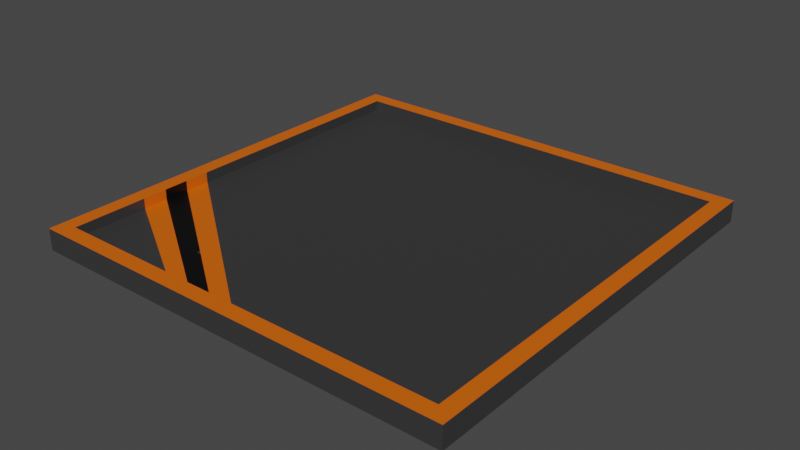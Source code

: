 # Source: turretholder.blend  (saved by Blender 2.93.21; exported with 4.5.12 LTS)
import bpy
from mathutils import Matrix  # noqa: F401  (used for matrix-valued properties, if any)

bpy.ops.wm.read_factory_settings(use_empty=True)
scene = bpy.context.scene
scene.name = 'Scene'

# ---- collections
col_collection = bpy.data.collections.new('Collection'); scene.collection.children.link(col_collection)

# ---- materials (node trees are filled in below, after node groups)
mat_material = bpy.data.materials.new('Material')
mat_material.alpha_threshold = 0.0
mat_material.use_transparent_shadow = False
mat_material.line_color = (0.0, 0.0, 0.0, 1.0)
mat_material_001 = bpy.data.materials.new('Material.001')
mat_material_001.use_transparent_shadow = False
mat_material_002 = bpy.data.materials.new('Material.002')
mat_material_002.use_transparent_shadow = False

# ---- material node trees
mat_material.use_nodes = True; mat_material.node_tree.nodes.clear()
_N = mat_material.node_tree.nodes; _L = mat_material.node_tree.links
n0 = _N.new('ShaderNodeOutputMaterial'); n0.name = 'Material Output'; n0.location = (300, 300)
n1 = _N.new('ShaderNodeBsdfPrincipled'); n1.name = 'Principled BSDF'; n1.location = (10, 300)
n1.distribution = 'GGX'
n1.subsurface_method = 'BURLEY'
n1.inputs[0].default_value = (0.03968, 0.03968, 0.03968, 1.0)
n1.inputs[2].default_value = 0.4
n1.inputs[3].default_value = 1.45
n1.inputs[27].default_value = (0.0, 0.0, 0.0, 1.0)
n1.inputs[28].default_value = 1.0
_L.new(n1.outputs[0], n0.inputs[0])
n0.is_active_output = True
mat_material_001.use_nodes = True; mat_material_001.node_tree.nodes.clear()
_N = mat_material_001.node_tree.nodes; _L = mat_material_001.node_tree.links
n0 = _N.new('ShaderNodeBsdfPrincipled'); n0.name = 'Principled BSDF'; n0.location = (10, 300)
n0.distribution = 'GGX'
n0.subsurface_method = 'BURLEY'
n0.inputs[0].default_value = (0.8, 0.1308, 0.0, 1.0)
n0.inputs[3].default_value = 1.45
n0.inputs[27].default_value = (0.0, 0.0, 0.0, 1.0)
n0.inputs[28].default_value = 1.0
n1 = _N.new('ShaderNodeOutputMaterial'); n1.name = 'Material Output'; n1.location = (300, 300)
_L.new(n0.outputs[0], n1.inputs[0])
n1.is_active_output = True
mat_material_002.use_nodes = True; mat_material_002.node_tree.nodes.clear()
_N = mat_material_002.node_tree.nodes; _L = mat_material_002.node_tree.links
n0 = _N.new('ShaderNodeBsdfPrincipled'); n0.name = 'Principled BSDF'; n0.location = (10, 300)
n0.distribution = 'GGX'
n0.subsurface_method = 'BURLEY'
n0.inputs[0].default_value = (0.0, 0.0, 0.0, 1.0)
n0.inputs[3].default_value = 1.45
n0.inputs[27].default_value = (0.0, 0.0, 0.0, 1.0)
n0.inputs[28].default_value = 1.0
n1 = _N.new('ShaderNodeOutputMaterial'); n1.name = 'Material Output'; n1.location = (300, 300)
_L.new(n0.outputs[0], n1.inputs[0])
n1.is_active_output = True

# ---- world
world_world = bpy.data.worlds.new('World'); scene.world = world_world
world_world.use_nodes = True; world_world.node_tree.nodes.clear()
_N = world_world.node_tree.nodes; _L = world_world.node_tree.links
n0 = _N.new('ShaderNodeOutputWorld'); n0.name = 'World Output'; n0.location = (300, 300)
n1 = _N.new('ShaderNodeBackground'); n1.name = 'Background'; n1.location = (10, 300)
n1.inputs[0].default_value = (0.05088, 0.05088, 0.05088, 1.0)
_L.new(n1.outputs[0], n0.inputs[0])
n0.is_active_output = True
world_world.color = (0.05088, 0.05088, 0.05088)
world_world.use_sun_shadow = False
world_world.sun_shadow_jitter_overblur = 0.0

# ---- meshes
me_cube = bpy.data.meshes.new('Cube')
me_cube.from_pydata([(1.0, 1.0, 0.0499), (1.0, 1.0, -0.0499), (1.0, -1.0, 0.0499), (1.0, -1.0, -0.0499), (-1.0, 1.0, 0.0499), (-1.0, 1.0, -0.0499), (-1.0, -1.0, 0.0499), (-1.0, -1.0, -0.0499), (0.9272, -0.9272, 0.0499), (-0.9272, -0.9272, 0.0499), (0.9272, 0.9272, 0.0499), (-0.9272, 0.9272, 0.0499), (0.9272, -0.9272, 0.0008364), (-0.9272, -0.9272, 0.0008364), (0.9272, 0.9272, 0.0008364), (-0.9272, 0.9272, 0.0008364), (0.0, 1.0, -0.0499), (0.0, -1.0, 0.0499), (0.0, -1.0, -0.0499), (0.0, 1.0, 0.0499), (0.0, -0.9272, 0.0499), (0.0, 0.9272, 0.0499), (0.0, -0.9272, 0.0008364), (0.0, 0.9272, 0.0008364), (-0.5, 1.0, -0.0499), (-0.5, -1.0, 0.0499), (-0.4636, -0.9272, 0.0499), (-0.4636, -0.9272, 0.0008364), (-0.5, -1.0, -0.0499), (-0.5, 1.0, 0.0499), (-0.4636, 0.9272, 0.0499), (-0.4636, 0.9272, 0.0008364), (-0.25, -1.0, -0.0499), (-0.25, 1.0, 0.0499), (-0.2318, 0.9272, 0.0499), (-0.2318, 0.9272, 0.0008364), (-0.25, 1.0, -0.0499), (-0.25, -1.0, 0.0499), (-0.2318, -0.9272, 0.0499), (-0.2318, -0.9272, 0.0008364), (-0.375, 1.0, -0.0499), (-0.375, -1.0, 0.0499), (-0.3477, -0.9272, 0.0499), (-0.3477, -0.9272, 0.0008364), (-0.375, -1.0, -0.0499), (-0.375, 1.0, 0.0499), (-0.3477, 0.9272, 0.0499), (-0.3477, 0.9272, 0.0008364), (-0.125, -1.0, -0.0499), (-0.125, 1.0, 0.0499), (-0.1159, 0.9272, 0.0499), (-0.1159, 0.9272, 0.0008364), (-0.125, 1.0, -0.0499), (-0.125, -1.0, 0.0499), (-0.1159, -0.9272, 0.0499), (-0.1159, -0.9272, 0.0008364), (-1.0, 0.0, -0.0499), (1.0, 0.0, 0.0499), (-1.0, 0.0, 0.0499), (1.0, 0.0, -0.0499), (0.9272, 0.0, 0.0499), (-0.9272, 0.0, 0.0499), (0.9272, 0.0, 0.0008364), (-0.9272, 0.0, 0.0008364), (0.0, 0.0, 0.0008364), (0.0, 0.0, -0.0499), (-0.5, 0.0, -0.0499), (-0.4636, 0.0, 0.0008364), (-0.2318, 0.0, 0.0008364), (-0.25, 0.0, -0.0499), (-0.375, 0.0, -0.0499), (-0.3477, 0.0, 0.0008364), (-0.1159, 0.0, 0.0008364), (-0.125, 0.0, -0.0499), (-1.0, -0.5, -0.0499), (1.0, -0.5, 0.0499), (0.9272, -0.4636, 0.0499), (0.9272, -0.4636, 0.0008364), (0.0, -0.4636, 0.0008364), (0.0, -0.5, -0.0499), (-0.5, -0.5, -0.0499), (-0.4636, -0.4636, 0.0008364), (-0.2318, -0.4636, 0.0008364), (-0.25, -0.5, -0.0499), (-0.375, -0.5, -0.0499), (-0.3477, -0.4636, 0.0008364), (-0.1159, -0.4636, 0.0008364), (-0.125, -0.5, -0.0499), (-1.0, -0.5, 0.0499), (1.0, -0.5, -0.0499), (-0.9272, -0.4636, 0.0499), (-0.9272, -0.4636, 0.0008364), (-1.0, -0.25, 0.0499), (1.0, -0.25, -0.0499), (-0.9272, -0.2318, 0.0499), (-0.9272, -0.2318, 0.0008364), (-1.0, -0.25, -0.0499), (1.0, -0.25, 0.0499), (0.9272, -0.2318, 0.0499), (0.9272, -0.2318, 0.0008364), (0.0, -0.2318, 0.0008364), (0.0, -0.25, -0.0499), (-0.5, -0.25, -0.0499), (-0.4636, -0.2318, 0.0008364), (-0.2318, -0.2318, 0.0008364), (-0.25, -0.25, -0.0499), (-0.375, -0.25, -0.0499), (-0.3477, -0.2318, 0.0008364), (-0.1159, -0.2318, 0.0008364), (-0.125, -0.25, -0.0499), (-1.0, -0.75, -0.0499), (1.0, -0.75, 0.0499), (0.9272, -0.6954, 0.0499), (0.9272, -0.6954, 0.0008364), (0.0, -0.6954, 0.0008364), (0.0, -0.75, -0.0499), (-0.5, -0.75, -0.0499), (-0.4636, -0.6954, 0.0008364), (-0.2318, -0.6954, 0.0008364), (-0.25, -0.75, -0.0499), (-0.375, -0.75, -0.0499), (-0.3477, -0.6954, 0.0008364), (-0.1159, -0.6954, 0.0008364), (-0.125, -0.75, -0.0499), (-1.0, -0.75, 0.0499), (1.0, -0.75, -0.0499), (-0.9272, -0.6954, 0.0499), (-0.9272, -0.6954, 0.0008364), (-1.0, -0.625, 0.0499), (1.0, -0.625, -0.0499), (-0.9272, -0.5795, 0.0499), (-0.9272, -0.5795, 0.0008364), (-1.0, -0.625, -0.0499), (1.0, -0.625, 0.0499), (0.9272, -0.5795, 0.0499), (0.9272, -0.5795, 0.0008364), (0.0, -0.5795, 0.0008364), (0.0, -0.625, -0.0499), (-0.5, -0.625, -0.0499), (-0.4636, -0.5795, 0.0008364), (-0.2318, -0.5795, 0.0008364), (-0.25, -0.625, -0.0499), (-0.375, -0.625, -0.0499), (-0.3477, -0.5795, 0.0008364), (-0.1159, -0.5795, 0.0008364), (-0.125, -0.625, -0.0499), (-1.0, -0.375, -0.0499), (1.0, -0.375, 0.0499), (0.9272, -0.3477, 0.0499), (0.9272, -0.3477, 0.0008364), (0.0, -0.3477, 0.0008364), (0.0, -0.375, -0.0499), (-0.5, -0.375, -0.0499), (-0.4636, -0.3477, 0.0008364), (-0.2318, -0.3477, 0.0008364), (-0.25, -0.375, -0.0499), (-0.375, -0.375, -0.0499), (-0.3477, -0.3477, 0.0008364), (-0.1159, -0.3477, 0.0008364), (-0.125, -0.375, -0.0499), (-1.0, -0.375, 0.0499), (1.0, -0.375, -0.0499), (-0.9272, -0.3477, 0.0499), (-0.9272, -0.3477, 0.0008364), (-0.7341, -0.6954, 0.0008364), (-0.4636, -0.8577, 0.0008364), (-0.7534, -0.5795, 0.0008364), (-0.5795, -0.6954, 0.0008364), (-0.4636, -0.7727, 0.0008364), (-0.3477, -0.85, 0.0008364), (-0.765, -0.4636, 0.0008364), (-0.6027, -0.5795, 0.0008364), (-0.4636, -0.6789, 0.0008364), (-0.4404, -0.6954, 0.0008364), (-0.3477, -0.7617, 0.0008364), (-0.2318, -0.8444, 0.0008364), (-0.7727, -0.3477, 0.0008364), (-0.6182, -0.4636, 0.0008364), (-0.3477, -0.6664, 0.0008364), (-0.3091, -0.6954, 0.0008364), (-0.2318, -0.7534, 0.0008364), (-0.1159, -0.8403, 0.0008364)], [], [(124, 6, 9, 126), (28, 25, 6, 7), (56, 58, 4, 5), (115, 125, 3, 18), (125, 111, 2, 3), (16, 19, 0, 1), (30, 11, 15, 31), (57, 0, 10, 60), (29, 4, 11, 30), (17, 2, 8, 20), (164, 127, 13, 27, 165), (60, 10, 14, 62), (126, 9, 13, 127), (20, 8, 12, 22), (54, 20, 22, 55), (113, 114, 22, 12), (53, 17, 20, 54), (0, 19, 21, 10), (10, 21, 23, 14), (52, 49, 19, 16), (123, 115, 18, 48), (3, 2, 17, 18), (110, 116, 28, 7), (5, 4, 29, 24), (6, 25, 26, 9), (9, 26, 27, 13), (43, 165, 27), (45, 29, 30, 46), (46, 30, 31, 47), (44, 41, 25, 28), (48, 53, 37, 32), (50, 34, 35, 51), (49, 33, 34, 50), (55, 175, 39), (120, 119, 32, 44), (40, 45, 33, 36), (41, 37, 38, 42), (42, 38, 39, 43), (26, 42, 43, 27), (25, 41, 42, 26), (24, 29, 45, 40), (116, 120, 44, 28), (32, 37, 41, 44), (34, 46, 47, 35), (33, 45, 46, 34), (39, 169, 43), (22, 181, 55), (19, 49, 50, 21), (21, 50, 51, 23), (18, 17, 53, 48), (119, 123, 48, 32), (36, 33, 49, 52), (37, 53, 54, 38), (38, 54, 55, 39), (36, 52, 73, 69), (23, 51, 72, 64), (35, 47, 71, 68), (24, 40, 70, 66), (40, 36, 69, 70), (51, 35, 68, 72), (47, 31, 67, 71), (5, 24, 66, 56), (52, 16, 65, 73), (14, 23, 64, 62), (11, 61, 63, 15), (98, 60, 62, 99), (31, 15, 63, 67), (97, 57, 60, 98), (1, 0, 57, 59), (16, 1, 59, 65), (96, 92, 58, 56), (4, 58, 61, 11), (132, 128, 88, 74), (133, 75, 76, 134), (134, 76, 77, 135), (155, 159, 87, 83), (150, 158, 86, 78), (154, 157, 85, 82), (152, 156, 84, 80), (156, 155, 83, 84), (158, 154, 82, 86), (157, 153, 81, 85), (146, 152, 80, 74), (159, 151, 79, 87), (149, 150, 78, 77), (162, 90, 91, 163), (163, 91, 170), (161, 147, 75, 89), (151, 161, 89, 79), (160, 88, 90, 162), (58, 92, 94, 61), (65, 59, 93, 101), (59, 57, 97, 93), (67, 63, 95, 103), (61, 94, 95, 63), (62, 64, 100, 99), (73, 65, 101, 109), (56, 66, 102, 96), (71, 67, 103, 107), (72, 68, 104, 108), (70, 69, 105, 106), (66, 70, 106, 102), (68, 71, 107, 104), (64, 72, 108, 100), (69, 73, 109, 105), (146, 160, 92, 96), (147, 97, 98, 148), (148, 98, 99, 149), (8, 112, 113, 12), (2, 111, 112, 8), (7, 6, 124, 110), (141, 145, 123, 119), (136, 144, 122, 114), (179, 178, 121), (138, 142, 120, 116), (142, 141, 119, 120), (144, 140, 118, 122), (173, 172, 117), (132, 138, 116, 110), (145, 137, 115, 123), (135, 136, 114, 113), (130, 126, 127, 131), (131, 127, 164), (129, 133, 111, 125), (137, 129, 125, 115), (128, 124, 126, 130), (88, 128, 130, 90), (79, 89, 129, 137), (89, 75, 133, 129), (91, 131, 166), (90, 130, 131, 91), (77, 78, 136, 135), (87, 79, 137, 145), (74, 80, 138, 132), (85, 81, 139, 143), (86, 82, 140, 144), (84, 83, 141, 142), (80, 84, 142, 138), (82, 85, 143, 140), (78, 86, 144, 136), (83, 87, 145, 141), (112, 134, 135, 113), (111, 133, 134, 112), (110, 124, 128, 132), (76, 148, 149, 77), (75, 147, 148, 76), (74, 88, 160, 146), (92, 160, 162, 94), (101, 93, 161, 151), (93, 97, 147, 161), (95, 163, 176), (94, 162, 163, 95), (99, 100, 150, 149), (109, 101, 151, 159), (96, 102, 152, 146), (107, 103, 153, 157), (108, 104, 154, 158), (106, 105, 155, 156), (102, 106, 156, 152), (104, 107, 157, 154), (100, 108, 158, 150), (105, 109, 159, 155), (167, 164, 165, 168), (166, 131, 164, 167), (169, 168, 165, 43), (173, 117, 168, 169, 174), (117, 167, 168), (171, 166, 167, 117, 172), (170, 91, 166, 171), (175, 174, 169, 39), (179, 121, 174, 175, 180), (121, 173, 174), (139, 172, 173, 121, 178), (139, 171, 172), (177, 170, 171, 139), (176, 163, 170, 177), (181, 180, 175, 55), (122, 118, 180, 181), (118, 179, 180), (140, 143, 178, 179, 118), (153, 176, 177, 81), (143, 139, 178), (81, 177, 139), (103, 95, 176, 153), (114, 122, 181, 22)])
me_cube.polygons.foreach_set('material_index', [1, 0, 0, 0, 0, 0, 0, 1, 1, 1, 0, 0, 0, 0, 1, 0, 1, 1, 0, 0, 0, 0, 0, 0, 1, 0, 0, 1, 0, 0, 0, 0, 1, 2, 0, 0, 1, 1, 0, 1, 0, 0, 0, 0, 1, 1, 1, 1, 0, 0, 0, 0, 1, 2, 0, 0, 0, 0, 0, 0, 0, 0, 0, 0, 0, 0, 0, 1, 0, 0, 0, 1, 0, 1, 0, 0, 0, 0, 0, 0, 0, 0, 0, 0, 0, 2, 2, 0, 0, 1, 1, 0, 0, 0, 0, 0, 0, 0, 0, 0, 0, 0, 0, 0, 0, 0, 1, 0, 0, 1, 0, 0, 0, 1, 0, 0, 0, 0, 0, 0, 0, 0, 0, 0, 0, 1, 1, 0, 0, 1, 1, 0, 0, 0, 0, 0, 0, 0, 0, 0, 0, 0, 1, 0, 0, 1, 0, 1, 0, 0, 1, 1, 0, 0, 0, 0, 0, 0, 0, 0, 0, 0, 1, 1, 1, 2, 2, 2, 2, 2, 1, 1, 1, 1, 1, 1, 1, 0, 0, 0, 0, 0, 0, 0, 0])
_uv = me_cube.uv_layers.new(name='UVMap')
_uv.uv.foreach_set('vector', [0.625, 0.03125, 0.625, 0.0, 0.625, 0.0, 0.625, 0.03125, 0.375, 0.9375, 0.625, 0.9375, 0.625, 1.0, 0.375, 1.0, 0.375, 0.125, 0.625, 0.125, 0.625, 0.25, 0.375, 0.25, 0.25, 0.7188, 0.375, 0.7188, 0.375, 0.75, 0.25, 0.75, 0.375, 0.7188, 0.625, 0.7188, 0.625, 0.75, 0.375, 0.75, 0.375, 0.375, 0.625, 0.375, 0.625, 0.5, 0.375, 0.5, 0.625, 0.3125, 0.625, 0.25, 0.625, 0.25, 0.625, 0.3125, 0.625, 0.625, 0.625, 0.5, 0.625, 0.5, 0.625, 0.625, 0.625, 0.3125, 0.625, 0.25, 0.625, 0.25, 0.625, 0.3125, 0.625, 0.875, 0.625, 0.75, 0.625, 0.75, 0.625, 0.875, 0.849, 0.7188, 0.875, 0.7188, 0.875, 0.75, 0.8125, 0.75, 0.8125, 0.7406, 0.625, 0.625, 0.625, 0.5, 0.625, 0.5, 0.625, 0.625, 0.625, 0.03125, 0.625, 0.0, 0.625, 0.0, 0.625, 0.03125, 0.625, 0.875, 0.625, 0.75, 0.625, 0.75, 0.625, 0.875, 0.625, 0.8906, 0.625, 0.875, 0.625, 0.875, 0.625, 0.8906, 0.625, 0.7188, 0.75, 0.7188, 0.75, 0.75, 0.625, 0.75, 0.625, 0.8906, 0.625, 0.875, 0.625, 0.875, 0.625, 0.8906, 0.625, 0.5, 0.625, 0.375, 0.625, 0.375, 0.625, 0.5, 0.625, 0.5, 0.625, 0.375, 0.625, 0.375, 0.625, 0.5, 0.375, 0.3594, 0.625, 0.3594, 0.625, 0.375, 0.375, 0.375, 0.2344, 0.7188, 0.25, 0.7188, 0.25, 0.75, 0.2344, 0.75, 0.375, 0.75, 0.625, 0.75, 0.625, 0.875, 0.375, 0.875, 0.125, 0.7188, 0.1875, 0.7188, 0.1875, 0.75, 0.125, 0.75, 0.375, 0.25, 0.625, 0.25, 0.625, 0.3125, 0.375, 0.3125, 0.625, 1.0, 0.625, 0.9375, 0.625, 0.9375, 0.625, 1.0, 0.625, 1.0, 0.625, 0.9375, 0.625, 0.9375, 0.625, 1.0, 0.7969, 0.75, 0.8125, 0.7406, 0.8125, 0.75, 0.625, 0.3281, 0.625, 0.3125, 0.625, 0.3125, 0.625, 0.3281, 0.625, 0.3281, 0.625, 0.3125, 0.625, 0.3125, 0.625, 0.3281, 0.375, 0.9219, 0.625, 0.9219, 0.625, 0.9375, 0.375, 0.9375, 0.375, 0.8906, 0.625, 0.8906, 0.625, 0.9062, 0.375, 0.9062, 0.625, 0.3594, 0.625, 0.3437, 0.625, 0.3438, 0.625, 0.3594, 0.625, 0.3594, 0.625, 0.3438, 0.625, 0.3437, 0.625, 0.3594, 0.7656, 0.75, 0.7812, 0.7388, 0.7812, 0.75, 0.2031, 0.7188, 0.2188, 0.7188, 0.2188, 0.75, 0.2031, 0.75, 0.375, 0.3281, 0.625, 0.3281, 0.625, 0.3438, 0.375, 0.3438, 0.625, 0.9219, 0.625, 0.9062, 0.625, 0.9062, 0.625, 0.9219, 0.625, 0.9219, 0.625, 0.9062, 0.625, 0.9062, 0.625, 0.9219, 0.625, 0.9375, 0.625, 0.9219, 0.625, 0.9219, 0.625, 0.9375, 0.625, 0.9375, 0.625, 0.9219, 0.625, 0.9219, 0.625, 0.9375, 0.375, 0.3125, 0.625, 0.3125, 0.625, 0.3281, 0.375, 0.3281, 0.1875, 0.7188, 0.2031, 0.7188, 0.2031, 0.75, 0.1875, 0.75, 0.375, 0.9062, 0.625, 0.9062, 0.625, 0.9219, 0.375, 0.9219, 0.625, 0.3437, 0.625, 0.3281, 0.625, 0.3281, 0.625, 0.3438, 0.625, 0.3438, 0.625, 0.3281, 0.625, 0.3281, 0.625, 0.3437, 0.7812, 0.75, 0.7969, 0.7396, 0.7969, 0.75, 0.75, 0.75, 0.7656, 0.7383, 0.7656, 0.75, 0.625, 0.375, 0.625, 0.3594, 0.625, 0.3594, 0.625, 0.375, 0.625, 0.375, 0.625, 0.3594, 0.625, 0.3594, 0.625, 0.375, 0.375, 0.875, 0.625, 0.875, 0.625, 0.8906, 0.375, 0.8906, 0.2188, 0.7188, 0.2344, 0.7188, 0.2344, 0.75, 0.2188, 0.75, 0.375, 0.3438, 0.625, 0.3438, 0.625, 0.3594, 0.375, 0.3594, 0.625, 0.9062, 0.625, 0.8906, 0.625, 0.8906, 0.625, 0.9062, 0.625, 0.9062, 0.625, 0.8906, 0.625, 0.8906, 0.625, 0.9062, 0.2188, 0.5, 0.2344, 0.5, 0.2344, 0.625, 0.2188, 0.625, 0.75, 0.5, 0.7656, 0.5, 0.7656, 0.625, 0.75, 0.625, 0.7812, 0.5, 0.7969, 0.5, 0.7969, 0.625, 0.7812, 0.625, 0.1875, 0.5, 0.2031, 0.5, 0.2031, 0.625, 0.1875, 0.625, 0.2031, 0.5, 0.2188, 0.5, 0.2188, 0.625, 0.2031, 0.625, 0.7656, 0.5, 0.7812, 0.5, 0.7812, 0.625, 0.7656, 0.625, 0.7969, 0.5, 0.8125, 0.5, 0.8125, 0.625, 0.7969, 0.625, 0.125, 0.5, 0.1875, 0.5, 0.1875, 0.625, 0.125, 0.625, 0.2344, 0.5, 0.25, 0.5, 0.25, 0.625, 0.2344, 0.625, 0.625, 0.5, 0.75, 0.5, 0.75, 0.625, 0.625, 0.625, 0.625, 0.25, 0.625, 0.125, 0.625, 0.125, 0.625, 0.25, 0.625, 0.6562, 0.625, 0.625, 0.625, 0.625, 0.625, 0.6562, 0.8125, 0.5, 0.875, 0.5, 0.875, 0.625, 0.8125, 0.625, 0.625, 0.6562, 0.625, 0.625, 0.625, 0.625, 0.625, 0.6562, 0.375, 0.5, 0.625, 0.5, 0.625, 0.625, 0.375, 0.625, 0.25, 0.5, 0.375, 0.5, 0.375, 0.625, 0.25, 0.625, 0.375, 0.09375, 0.625, 0.09375, 0.625, 0.125, 0.375, 0.125, 0.625, 0.25, 0.625, 0.125, 0.625, 0.125, 0.625, 0.25, 0.375, 0.04688, 0.625, 0.04688, 0.625, 0.0625, 0.375, 0.0625, 0.625, 0.7031, 0.625, 0.6875, 0.625, 0.6875, 0.625, 0.7031, 0.625, 0.7031, 0.625, 0.6875, 0.625, 0.6875, 0.625, 0.7031, 0.2188, 0.6719, 0.2344, 0.6719, 0.2344, 0.6875, 0.2188, 0.6875, 0.75, 0.6719, 0.7656, 0.6719, 0.7656, 0.6875, 0.75, 0.6875, 0.7812, 0.6719, 0.7969, 0.6719, 0.7969, 0.6875, 0.7812, 0.6875, 0.1875, 0.6719, 0.2031, 0.6719, 0.2031, 0.6875, 0.1875, 0.6875, 0.2031, 0.6719, 0.2188, 0.6719, 0.2188, 0.6875, 0.2031, 0.6875, 0.7656, 0.6719, 0.7812, 0.6719, 0.7812, 0.6875, 0.7656, 0.6875, 0.7969, 0.6719, 0.8125, 0.6719, 0.8125, 0.6875, 0.7969, 0.6875, 0.125, 0.6719, 0.1875, 0.6719, 0.1875, 0.6875, 0.125, 0.6875, 0.2344, 0.6719, 0.25, 0.6719, 0.25, 0.6875, 0.2344, 0.6875, 0.625, 0.6719, 0.75, 0.6719, 0.75, 0.6875, 0.625, 0.6875, 0.625, 0.07812, 0.625, 0.0625, 0.625, 0.0625, 0.625, 0.07812, 0.875, 0.6719, 0.875, 0.6875, 0.8531, 0.6875, 0.375, 0.6719, 0.625, 0.6719, 0.625, 0.6875, 0.375, 0.6875, 0.25, 0.6719, 0.375, 0.6719, 0.375, 0.6875, 0.25, 0.6875, 0.625, 0.07812, 0.625, 0.0625, 0.625, 0.0625, 0.625, 0.07812, 0.625, 0.125, 0.625, 0.09375, 0.625, 0.09375, 0.625, 0.125, 0.25, 0.625, 0.375, 0.625, 0.375, 0.6562, 0.25, 0.6562, 0.375, 0.625, 0.625, 0.625, 0.625, 0.6562, 0.375, 0.6562, 0.8125, 0.625, 0.875, 0.625, 0.875, 0.6562, 0.8125, 0.6562, 0.625, 0.125, 0.625, 0.09375, 0.625, 0.09375, 0.625, 0.125, 0.625, 0.625, 0.75, 0.625, 0.75, 0.6562, 0.625, 0.6562, 0.2344, 0.625, 0.25, 0.625, 0.25, 0.6562, 0.2344, 0.6562, 0.125, 0.625, 0.1875, 0.625, 0.1875, 0.6562, 0.125, 0.6562, 0.7969, 0.625, 0.8125, 0.625, 0.8125, 0.6562, 0.7969, 0.6562, 0.7656, 0.625, 0.7812, 0.625, 0.7812, 0.6562, 0.7656, 0.6562, 0.2031, 0.625, 0.2188, 0.625, 0.2188, 0.6562, 0.2031, 0.6562, 0.1875, 0.625, 0.2031, 0.625, 0.2031, 0.6562, 0.1875, 0.6562, 0.7812, 0.625, 0.7969, 0.625, 0.7969, 0.6562, 0.7812, 0.6562, 0.75, 0.625, 0.7656, 0.625, 0.7656, 0.6562, 0.75, 0.6562, 0.2188, 0.625, 0.2344, 0.625, 0.2344, 0.6562, 0.2188, 0.6562, 0.375, 0.07812, 0.625, 0.07812, 0.625, 0.09375, 0.375, 0.09375, 0.625, 0.6719, 0.625, 0.6562, 0.625, 0.6562, 0.625, 0.6719, 0.625, 0.6719, 0.625, 0.6562, 0.625, 0.6562, 0.625, 0.6719, 0.625, 0.75, 0.625, 0.7188, 0.625, 0.7188, 0.625, 0.75, 0.625, 0.75, 0.625, 0.7188, 0.625, 0.7188, 0.625, 0.75, 0.375, 0.0, 0.625, 0.0, 0.625, 0.03125, 0.375, 0.03125, 0.2188, 0.7031, 0.2344, 0.7031, 0.2344, 0.7188, 0.2188, 0.7188, 0.75, 0.7031, 0.7656, 0.7031, 0.7656, 0.7188, 0.75, 0.7188, 0.7917, 0.7188, 0.7969, 0.7148, 0.7969, 0.7188, 0.1875, 0.7031, 0.2031, 0.7031, 0.2031, 0.7188, 0.1875, 0.7188, 0.2031, 0.7031, 0.2188, 0.7031, 0.2188, 0.7188, 0.2031, 0.7188, 0.7656, 0.7031, 0.7812, 0.7031, 0.7812, 0.7188, 0.7656, 0.7188, 0.8094, 0.7188, 0.8125, 0.7165, 0.8125, 0.7188, 0.125, 0.7031, 0.1875, 0.7031, 0.1875, 0.7188, 0.125, 0.7188, 0.2344, 0.7031, 0.25, 0.7031, 0.25, 0.7188, 0.2344, 0.7188, 0.625, 0.7031, 0.75, 0.7031, 0.75, 0.7188, 0.625, 0.7188, 0.625, 0.04688, 0.625, 0.03125, 0.625, 0.03125, 0.625, 0.04688, 0.875, 0.7031, 0.875, 0.7188, 0.849, 0.7188, 0.375, 0.7031, 0.625, 0.7031, 0.625, 0.7188, 0.375, 0.7188, 0.25, 0.7031, 0.375, 0.7031, 0.375, 0.7188, 0.25, 0.7188, 0.625, 0.04688, 0.625, 0.03125, 0.625, 0.03125, 0.625, 0.04688, 0.625, 0.0625, 0.625, 0.04688, 0.625, 0.04688, 0.625, 0.0625, 0.25, 0.6875, 0.375, 0.6875, 0.375, 0.7031, 0.25, 0.7031, 0.375, 0.6875, 0.625, 0.6875, 0.625, 0.7031, 0.375, 0.7031, 0.875, 0.6875, 0.875, 0.7031, 0.8516, 0.7031, 0.625, 0.0625, 0.625, 0.04688, 0.625, 0.04688, 0.625, 0.0625, 0.625, 0.6875, 0.75, 0.6875, 0.75, 0.7031, 0.625, 0.7031, 0.2344, 0.6875, 0.25, 0.6875, 0.25, 0.7031, 0.2344, 0.7031, 0.125, 0.6875, 0.1875, 0.6875, 0.1875, 0.7031, 0.125, 0.7031, 0.7969, 0.6875, 0.8125, 0.6875, 0.8125, 0.7031, 0.7969, 0.7031, 0.7656, 0.6875, 0.7812, 0.6875, 0.7812, 0.7031, 0.7656, 0.7031, 0.2031, 0.6875, 0.2188, 0.6875, 0.2188, 0.7031, 0.2031, 0.7031, 0.1875, 0.6875, 0.2031, 0.6875, 0.2031, 0.7031, 0.1875, 0.7031, 0.7812, 0.6875, 0.7969, 0.6875, 0.7969, 0.7031, 0.7812, 0.7031, 0.75, 0.6875, 0.7656, 0.6875, 0.7656, 0.7031, 0.75, 0.7031, 0.2188, 0.6875, 0.2344, 0.6875, 0.2344, 0.7031, 0.2188, 0.7031, 0.625, 0.7188, 0.625, 0.7031, 0.625, 0.7031, 0.625, 0.7188, 0.625, 0.7188, 0.625, 0.7031, 0.625, 0.7031, 0.625, 0.7188, 0.375, 0.03125, 0.625, 0.03125, 0.625, 0.04688, 0.375, 0.04688, 0.625, 0.6875, 0.625, 0.6719, 0.625, 0.6719, 0.625, 0.6875, 0.625, 0.6875, 0.625, 0.6719, 0.625, 0.6719, 0.625, 0.6875, 0.375, 0.0625, 0.625, 0.0625, 0.625, 0.07812, 0.375, 0.07812, 0.625, 0.09375, 0.625, 0.07812, 0.625, 0.07812, 0.625, 0.09375, 0.25, 0.6562, 0.375, 0.6562, 0.375, 0.6719, 0.25, 0.6719, 0.375, 0.6562, 0.625, 0.6562, 0.625, 0.6719, 0.375, 0.6719, 0.875, 0.6562, 0.875, 0.6719, 0.8542, 0.6719, 0.625, 0.09375, 0.625, 0.07812, 0.625, 0.07812, 0.625, 0.09375, 0.625, 0.6562, 0.75, 0.6562, 0.75, 0.6719, 0.625, 0.6719, 0.2344, 0.6562, 0.25, 0.6562, 0.25, 0.6719, 0.2344, 0.6719, 0.125, 0.6562, 0.1875, 0.6562, 0.1875, 0.6719, 0.125, 0.6719, 0.7969, 0.6562, 0.8125, 0.6562, 0.8125, 0.6719, 0.7969, 0.6719, 0.7656, 0.6562, 0.7812, 0.6562, 0.7812, 0.6719, 0.7656, 0.6719, 0.2031, 0.6562, 0.2188, 0.6562, 0.2188, 0.6719, 0.2031, 0.6719, 0.1875, 0.6562, 0.2031, 0.6562, 0.2031, 0.6719, 0.1875, 0.6719, 0.7812, 0.6562, 0.7969, 0.6562, 0.7969, 0.6719, 0.7812, 0.6719, 0.75, 0.6562, 0.7656, 0.6562, 0.7656, 0.6719, 0.75, 0.6719, 0.2188, 0.6562, 0.2344, 0.6562, 0.2344, 0.6719, 0.2188, 0.6719, 0.8281, 0.7188, 0.849, 0.7188, 0.8125, 0.7406, 0.8125, 0.7292, 0.8516, 0.7031, 0.875, 0.7031, 0.849, 0.7188, 0.8281, 0.7188, 0.7969, 0.7396, 0.8125, 0.7292, 0.8125, 0.7406, 0.7969, 0.75, 0.8094, 0.7188, 0.8125, 0.7188, 0.8125, 0.7292, 0.7969, 0.7396, 0.7969, 0.7277, 0.8125, 0.7188, 0.8281, 0.7188, 0.8125, 0.7292, 0.8312, 0.7031, 0.8516, 0.7031, 0.8281, 0.7188, 0.8125, 0.7188, 0.8125, 0.7165, 0.8531, 0.6875, 0.875, 0.6875, 0.8516, 0.7031, 0.8312, 0.7031, 0.7812, 0.7388, 0.7969, 0.7277, 0.7969, 0.7396, 0.7812, 0.75, 0.7917, 0.7188, 0.7969, 0.7188, 0.7969, 0.7277, 0.7812, 0.7388, 0.7812, 0.7266, 0.7969, 0.7188, 0.8094, 0.7188, 0.7969, 0.7277, 0.8125, 0.7031, 0.8125, 0.7165, 0.8094, 0.7188, 0.7969, 0.7188, 0.7969, 0.7148, 0.8125, 0.7031, 0.8312, 0.7031, 0.8125, 0.7165, 0.8333, 0.6875, 0.8531, 0.6875, 0.8312, 0.7031, 0.8125, 0.7031, 0.8542, 0.6719, 0.875, 0.6719, 0.8531, 0.6875, 0.8333, 0.6875, 0.7656, 0.7383, 0.7812, 0.7266, 0.7812, 0.7388, 0.7656, 0.75, 0.7656, 0.7188, 0.7812, 0.7188, 0.7812, 0.7266, 0.7656, 0.7383, 0.7812, 0.7188, 0.7917, 0.7188, 0.7812, 0.7266, 0.7812, 0.7031, 0.7969, 0.7031, 0.7969, 0.7148, 0.7917, 0.7188, 0.7812, 0.7188, 0.8125, 0.6719, 0.8542, 0.6719, 0.8333, 0.6875, 0.8125, 0.6875, 0.7969, 0.7031, 0.8125, 0.7031, 0.7969, 0.7148, 0.8125, 0.6875, 0.8333, 0.6875, 0.8125, 0.7031, 0.8125, 0.6562, 0.875, 0.6562, 0.8542, 0.6719, 0.8125, 0.6719, 0.75, 0.7188, 0.7656, 0.7188, 0.7656, 0.7383, 0.75, 0.75])
me_cube.materials.append(mat_material)
me_cube.materials.append(mat_material_001)
me_cube.materials.append(mat_material_002)
me_cube.use_remesh_preserve_volume = False
me_cube.use_remesh_preserve_attributes = False
me_cube.use_mirror_vertex_groups = False
me_cube.update()

# ---- objects
ob_cube = bpy.data.objects.new('Cube', me_cube)

# ---- transforms, parenting, visibility, modifiers, constraints
ob_cube.location = (0.0, 0.0, 0.0)
ob_cube.lock_rotations_4d = False
ob_cube.empty_display_type = 'ARROWS'
ob_cube.lineart.crease_threshold = 0.0

# ---- collection membership
col_collection.objects.link(ob_cube)

# ---- scene / render settings (as saved in the file)
scene.frame_start = 1; scene.frame_end = 250; scene.frame_set(1)
scene.render.engine = 'BLENDER_EEVEE_NEXT'
scene.cycles.use_denoising = False
scene.cycles.samples = 128
scene.cycles.sampling_pattern = 'TABULATED_SOBOL'
scene.cycles.use_adaptive_sampling = False
scene.cycles.use_light_tree = False
scene.view_settings.view_transform = 'Filmic'
bpy.context.view_layer.update()

# ---- added for rendering (the .blend has no active camera and no usable light): camera, sun
cam_auto = bpy.data.cameras.new('AutoCamera')
cam_auto.lens = 50.0
cam_auto.sensor_width = 36.0
cam_auto.clip_end = 1000.0
ob_auto_camera = bpy.data.objects.new('AutoCamera', cam_auto)
scene.collection.objects.link(ob_auto_camera)
ob_auto_camera.location = (2.61856, -3.14227, 2.09485)
ob_auto_camera.rotation_euler = (1.09748, -7.21219e-08, 0.694738)
scene.camera = ob_auto_camera
light_auto_sun = bpy.data.lights.new('AutoSun', 'SUN')
light_auto_sun.energy = 3.0
light_auto_sun.angle = 0.0523599
ob_auto_sun = bpy.data.objects.new('AutoSun', light_auto_sun)
scene.collection.objects.link(ob_auto_sun)
ob_auto_sun.rotation_euler = (0.872665, 0.174533, 0.523599)
bpy.context.view_layer.update()
